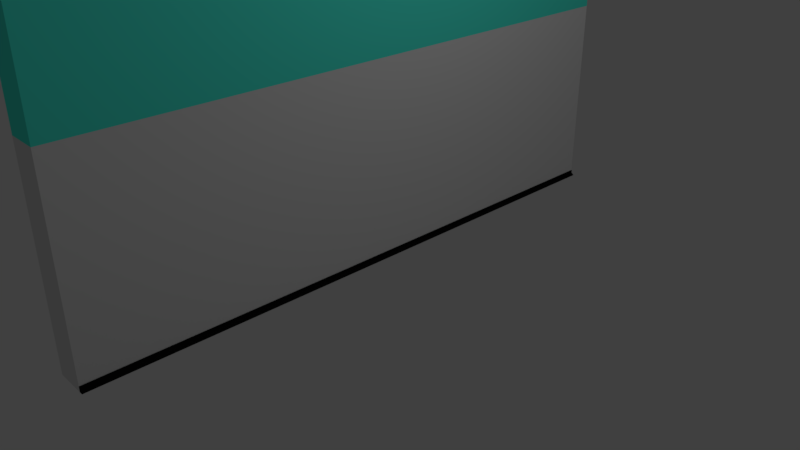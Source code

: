 # Source: wall.blend  (saved by Blender 2.79.0; exported with 4.5.12 LTS)
import bpy
from mathutils import Matrix  # noqa: F401  (used for matrix-valued properties, if any)

bpy.ops.wm.read_factory_settings(use_empty=True)
scene = bpy.context.scene
scene.name = 'Scene'

# ---- collections
col_collection_1 = bpy.data.collections.new('Collection 1'); scene.collection.children.link(col_collection_1)

# ---- materials (node trees are filled in below, after node groups)
mat_wall = bpy.data.materials.new('wall')
mat_wall.alpha_threshold = 0.0
mat_wall.use_transparent_shadow = False
mat_wall.roughness = 0.5
mat_wall.line_color = (0.0, 0.0, 0.0, 1.0)
mat_wall_bottom = bpy.data.materials.new('wall bottom')
mat_wall_bottom.alpha_threshold = 0.0
mat_wall_bottom.use_transparent_shadow = False
mat_wall_bottom.diffuse_color = (0.005605, 0.005605, 0.005605, 1.0)
mat_wall_bottom.roughness = 0.5
mat_stripe = bpy.data.materials.new('stripe')
mat_stripe.alpha_threshold = 0.0
mat_stripe.use_transparent_shadow = False
mat_stripe.diffuse_color = (0.08017, 1.0, 0.8085, 1.0)
mat_stripe.roughness = 0.5

# ---- material node trees

# ---- world
world_world = bpy.data.worlds.new('World'); scene.world = world_world
world_world.color = (0.05088, 0.05088, 0.05088)
world_world.use_sun_shadow = False
world_world.sun_shadow_jitter_overblur = 0.0
world_world.cycles.sampling_method = 'MANUAL'

# ---- cameras
cam_camera = bpy.data.cameras.new('Camera')
cam_camera.clip_end = 100.0
cam_camera.lens = 35.0
cam_camera.sensor_width = 32.0
cam_camera.sensor_height = 18.0
cam_camera.ortho_scale = 7.314
cam_camera.dof.focus_distance = 0.0
cam_camera.dof.aperture_fstop = 128.0

# ---- lights
light_lamp = bpy.data.lights.new('Lamp', 'POINT')
light_lamp.transmission_factor = 0.0
light_lamp.cutoff_distance = 30.0
light_lamp.energy = 100.0
light_lamp.shadow_buffer_clip_start = 1.001
light_lamp.shadow_soft_size = 0.1
light_lamp.shadow_maximum_resolution = 0.006
light_lamp.use_absolute_resolution = True

# ---- meshes
me_cube = bpy.data.meshes.new('Cube')
me_cube.from_pydata([(0.2, 4.0, 0.0), (0.2, -4.0, 0.0), (-0.2, -4.0, 0.0), (-0.2, 4.0, 0.0), (0.2, 4.0, 8.0), (0.2, -4.0, 8.0), (-0.2, -4.0, 8.0), (-0.2, 4.0, 8.0), (0.2, 4.0, 0.03145), (0.2, 4.0, 0.07064), (0.2, 4.0, 2.595), (0.2, 4.0, 4.156), (0.2, -4.0, 0.03145), (0.2, -4.0, 0.07064), (0.2, -4.0, 2.595), (0.2, -4.0, 4.156), (-0.2, -4.0, 0.03145), (-0.2, -4.0, 0.07064), (-0.2, -4.0, 2.595), (-0.2, -4.0, 4.156), (-0.2, 4.0, 0.03145), (-0.2, 4.0, 0.07064), (-0.2, 4.0, 2.595), (-0.2, 4.0, 4.156), (0.2089, 4.0, 0.0), (0.2089, -4.0, 0.0), (0.2089, 4.0, 0.03145), (0.2089, 4.0, 0.07064), (0.2089, -4.0, 0.03145), (0.2089, -4.0, 0.07064), (0.2464, 4.0, 5.588e-09), (0.2464, -4.0, 5.588e-09), (0.2362, 4.0, 0.01314), (0.2362, -4.0, 0.01314)], [], [(0, 1, 2, 3), (4, 7, 6, 5), (11, 4, 5, 15), (15, 5, 6, 19), (19, 6, 7, 23), (8, 0, 3, 20), (4, 11, 23, 7), (11, 10, 22, 23), (10, 9, 21, 22), (9, 8, 20, 21), (2, 16, 20, 3), (16, 17, 21, 20), (17, 18, 22, 21), (18, 19, 23, 22), (1, 12, 16, 2), (12, 13, 17, 16), (13, 14, 18, 17), (14, 15, 19, 18), (1, 0, 24, 25), (8, 9, 27, 26), (9, 10, 14, 13), (10, 11, 15, 14), (25, 24, 30, 31), (26, 27, 29, 28), (12, 1, 25, 28), (0, 8, 26, 24), (9, 13, 29, 27), (13, 12, 28, 29), (30, 32, 33, 31), (26, 28, 33, 32), (28, 25, 31, 33), (24, 26, 32, 30)])
me_cube.polygons.foreach_set('material_index', [0, 0, 0, 0, 0, 0, 0, 2, 0, 0, 0, 0, 0, 2, 0, 0, 0, 2, 0, 1, 0, 2, 0, 1, 1, 1, 1, 1, 1, 1, 1, 1])
me_cube.materials.append(mat_wall)
me_cube.materials.append(mat_wall_bottom)
me_cube.materials.append(mat_stripe)
me_cube.use_remesh_preserve_volume = False
me_cube.use_remesh_preserve_attributes = False
me_cube.use_mirror_vertex_groups = False
me_cube.update()

# ---- objects
ob_cube = bpy.data.objects.new('Cube', me_cube)
ob_lamp = bpy.data.objects.new('Lamp', light_lamp)
ob_camera = bpy.data.objects.new('Camera', cam_camera)

# ---- transforms, parenting, visibility, modifiers, constraints
ob_cube.location = (0.0, 0.0, 0.0)
ob_cube.lock_rotations_4d = False
ob_cube.empty_display_type = 'ARROWS'
ob_cube.lineart.crease_threshold = 0.0
ob_lamp.location = (4.076, 1.005, 5.904)
ob_lamp.rotation_euler = (0.6503, 0.05522, 1.866)
ob_lamp.lock_rotations_4d = False
ob_lamp.empty_display_type = 'ARROWS'
ob_lamp.color = (0.0, 0.0, 0.0, 0.0)
ob_lamp.lineart.crease_threshold = 0.0
ob_camera.location = (7.481, -6.508, 5.344)
ob_camera.rotation_euler = (1.109, 0.0, 0.8149)
ob_camera.lock_rotations_4d = False
ob_camera.empty_display_type = 'ARROWS'
ob_camera.color = (0.0, 0.0, 0.0, 0.0)
ob_camera.display_type = 'WIRE'
ob_camera.lineart.crease_threshold = 0.0

# ---- collection membership
col_collection_1.objects.link(ob_cube)
col_collection_1.objects.link(ob_lamp)
col_collection_1.objects.link(ob_camera)

# ---- scene / render settings (as saved in the file)
scene.camera = ob_camera
scene.frame_start = 1; scene.frame_end = 250; scene.frame_set(1)
scene.render.engine = 'BLENDER_EEVEE_NEXT'
scene.render.resolution_percentage = 50
scene.render.dither_intensity = 0.0
scene.cycles.use_denoising = False
scene.cycles.samples = 128
scene.cycles.sampling_pattern = 'TABULATED_SOBOL'
scene.cycles.use_adaptive_sampling = False
scene.cycles.use_light_tree = False
scene.cycles.blur_glossy = 0.0
scene.cycles.sample_clamp_indirect = 0.0
scene.view_settings.view_transform = 'Standard'
bpy.context.view_layer.update()
